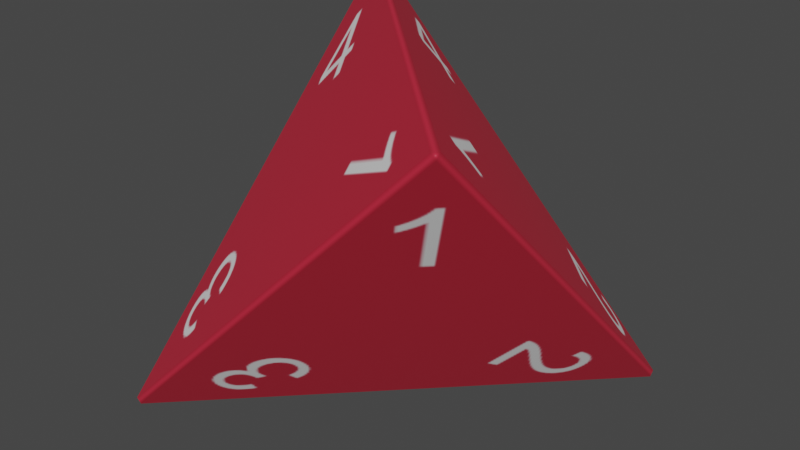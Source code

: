 # Source: d4.blend  (saved by Blender 2.93.21; exported with 4.5.12 LTS)
import bpy
from mathutils import Matrix  # noqa: F401  (used for matrix-valued properties, if any)

bpy.ops.wm.read_factory_settings(use_empty=True)
scene = bpy.context.scene
scene.name = 'Scene'

# ---- images (referenced by path relative to the original .blend; pixels are not part of the script)
import os
ASSET_DIR = os.environ.get("B2B_ASSET_DIR", "")  # directory of the original .blend (textures are referenced by path, not embedded)
HERE = os.path.dirname(os.path.abspath(__file__))  # packed textures are extracted next to this script under _unpacked/

def load_image(name, relpath, width, height, colorspace="sRGB"):
    """Load a texture the original file referenced (path relative to the .blend, or extracted next to this script)."""
    p = next((c for c in (os.path.join(HERE, relpath), os.path.join(ASSET_DIR, relpath)) if relpath and os.path.exists(c)), "")
    if p:
        img = bpy.data.images.load(p, check_existing=True)
        img.name = name
    else:  # same state as the original file: an image datablock whose file is absent (Cycles renders it pink)
        img = bpy.data.images.new(name, width, height)
        img.source = "FILE"
        img.filepath = "//" + (relpath or name)
    img.colorspace_settings.name = colorspace
    return img
img_image_0 = load_image('Image_0', '_unpacked/Image_0.74903466.png', 1024, 1024, 'sRGB')

# ---- materials (node trees are filled in below, after node groups)
mat_material_0 = bpy.data.materials.new('Material_0')
mat_material_0.surface_render_method = 'BLENDED'
mat_material_0.blend_method = 'BLEND'
mat_material_0.use_backface_culling = True
mat_material_0.use_transparent_shadow = False

# ---- material node trees
mat_material_0.use_nodes = True; mat_material_0.node_tree.nodes.clear()
_N = mat_material_0.node_tree.nodes; _L = mat_material_0.node_tree.links
n0 = _N.new('ShaderNodeBsdfPrincipled'); n0.name = 'Principled BSDF'; n0.location = (10, 300)
n0.distribution = 'GGX'
n0.subsurface_method = 'BURLEY'
n0.inputs[2].default_value = 0.6
n0.inputs[3].default_value = 1.45
n0.inputs[27].default_value = (0.0, 0.0, 0.0, 1.0)
n0.inputs[28].default_value = 1.0
n1 = _N.new('ShaderNodeOutputMaterial'); n1.name = 'Material Output'; n1.location = (320, 270)
n2 = _N.new('ShaderNodeMix'); n2.name = 'Mix'; n2.location = (-340, 210)
n2.label = 'Mix Vertex Color'
n2.data_type = 'RGBA'
n2.blend_type = 'MULTIPLY'
n2.inputs[0].default_value = 1.0
n3 = _N.new('ShaderNodeMath'); n3.name = 'Math'; n3.location = (-340, 10)
n3.label = 'Mix Vertex Alpha'
n3.operation = 'MULTIPLY'
n3.inputs[2].default_value = 0.0
n4 = _N.new('ShaderNodeVertexColor'); n4.name = 'Vertex Color'; n4.location = (-650, -30)
n4.layer_name = 'Col'
n5 = _N.new('ShaderNodeTexImage'); n5.name = 'Image Texture'; n5.location = (-920, 210)
n5.label = 'BASE COLOR'
n5.image = img_image_0
n5.extension = 'EXTEND'
_L.new(n0.outputs[0], n1.inputs[0])
_L.new(n2.outputs[2], n0.inputs[0])
_L.new(n3.outputs[0], n0.inputs[4])
_L.new(n4.outputs[0], n2.inputs[7])
_L.new(n4.outputs[1], n3.inputs[1])
_L.new(n5.outputs[0], n2.inputs[6])
_L.new(n5.outputs[1], n3.inputs[0])
n1.is_active_output = True

# ---- world
world_world = bpy.data.worlds.new('World'); scene.world = world_world
world_world.use_nodes = True; world_world.node_tree.nodes.clear()
_N = world_world.node_tree.nodes; _L = world_world.node_tree.links
n0 = _N.new('ShaderNodeOutputWorld'); n0.name = 'World Output'; n0.location = (300, 300)
n1 = _N.new('ShaderNodeBackground'); n1.name = 'Background'; n1.location = (10, 300)
n1.inputs[0].default_value = (0.05088, 0.05088, 0.05088, 1.0)
_L.new(n1.outputs[0], n0.inputs[0])
n0.is_active_output = True
world_world.color = (0.05088, 0.05088, 0.05088)
world_world.use_sun_shadow = False
world_world.sun_shadow_jitter_overblur = 0.0

# ---- meshes
me_mesh_0 = bpy.data.meshes.new('Mesh_0')
me_mesh_0.from_pydata([(-59.54, -57.91, -59.54), (59.54, -59.54, 57.9), (57.91, -59.54, 59.54), (-59.54, 57.9, 59.54), (-59.54, -59.54, -57.9), (59.54, -57.9, 59.54), (59.54, 57.91, -59.54), (59.54, 59.54, -57.9), (57.9, 59.54, -59.54), (-57.9, -59.54, -59.54), (-57.91, 59.54, 59.54), (-59.54, 59.54, 57.9)], [], [(2, 3, 4), (10, 5, 7), (11, 8, 0), (1, 9, 6), (6, 7, 5, 1), (11, 10, 7, 8), (0, 4, 3, 11), (9, 0, 8, 6), (10, 3, 2, 5), (3, 10, 11), (2, 1, 5), (4, 0, 9), (7, 6, 8), (1, 2, 4, 9)])
me_mesh_0.polygons.foreach_set('use_smooth', [True] * 14)
_uv = me_mesh_0.uv_layers.new(name='UVMap')
_uv.uv.foreach_set('vector', [0.125, 0.75, 0.002193, 0.5373, 0.2479, 0.5373, 0.2521, 0.5373, 0.4978, 0.5373, 0.3749, 0.7501, 0.7479, 0.7872, 0.6251, 0.9999, 0.5022, 0.7872, 0.6252, 0.75, 0.5024, 0.5372, 0.748, 0.5372, 0.1446, 0.878, 0.1427, 0.8769, 0.2033, 0.7719, 0.2052, 0.773, 0.0215, 0.879, 0.02151, 0.8769, 0.1427, 0.8769, 0.1427, 0.879, 0.2072, 0.7619, 0.2077, 0.7663, 0.01525, 0.8779, 0.01154, 0.8748, 0.2052, 0.983, 0.2033, 0.984, 0.1427, 0.879, 0.1446, 0.878, 0.01164, 0.8805, 0.01525, 0.8779, 0.2081, 0.9888, 0.2073, 0.9935, 0.01525, 0.8779, 0.01164, 0.8805, 0.01154, 0.8748, 0.2081, 0.9888, 0.2122, 0.9906, 0.2073, 0.9935, 0.2077, 0.7663, 0.2072, 0.7619, 0.2122, 0.7647, 0.1427, 0.8769, 0.1446, 0.878, 0.1427, 0.879, 0.2122, 0.9906, 0.2081, 0.9888, 0.2077, 0.7663, 0.2122, 0.7647])
_ca = me_mesh_0.color_attributes.new('Col', 'BYTE_COLOR', 'CORNER')
_ca.data.foreach_set('color', [1.0, 1.0, 1.0, 1.0, 1.0, 1.0, 1.0, 1.0, 1.0, 1.0, 1.0, 1.0, 1.0, 1.0, 1.0, 1.0, 1.0, 1.0, 1.0, 1.0, 1.0, 1.0, 1.0, 1.0, 1.0, 1.0, 1.0, 1.0, 1.0, 1.0, 1.0, 1.0, 1.0, 1.0, 1.0, 1.0, 1.0, 1.0, 1.0, 1.0, 1.0, 1.0, 1.0, 1.0, 1.0, 1.0, 1.0, 1.0, 1.0, 1.0, 1.0, 1.0, 1.0, 1.0, 1.0, 1.0, 1.0, 1.0, 1.0, 1.0, 1.0, 1.0, 1.0, 1.0, 1.0, 1.0, 1.0, 1.0, 1.0, 1.0, 1.0, 1.0, 1.0, 1.0, 1.0, 1.0, 1.0, 1.0, 1.0, 1.0, 1.0, 1.0, 1.0, 1.0, 1.0, 1.0, 1.0, 1.0, 1.0, 1.0, 1.0, 1.0, 1.0, 1.0, 1.0, 1.0, 1.0, 1.0, 1.0, 1.0, 1.0, 1.0, 1.0, 1.0, 1.0, 1.0, 1.0, 1.0, 1.0, 1.0, 1.0, 1.0, 1.0, 1.0, 1.0, 1.0, 1.0, 1.0, 1.0, 1.0, 1.0, 1.0, 1.0, 1.0, 1.0, 1.0, 1.0, 1.0, 1.0, 1.0, 1.0, 1.0, 1.0, 1.0, 1.0, 1.0, 1.0, 1.0, 1.0, 1.0, 1.0, 1.0, 1.0, 1.0, 1.0, 1.0, 1.0, 1.0, 1.0, 1.0, 1.0, 1.0, 1.0, 1.0, 1.0, 1.0, 1.0, 1.0, 1.0, 1.0, 1.0, 1.0, 1.0, 1.0, 1.0, 1.0, 1.0, 1.0, 1.0, 1.0, 1.0, 1.0, 1.0, 1.0, 1.0, 1.0, 1.0, 1.0, 1.0, 1.0, 1.0, 1.0, 1.0, 1.0, 1.0, 1.0, 1.0, 1.0, 1.0, 1.0, 1.0, 1.0])
me_mesh_0.materials.append(mat_material_0)
me_mesh_0.use_remesh_fix_poles = True
me_mesh_0.use_remesh_preserve_attributes = False
me_mesh_0.update()
me_mesh_0.normals_split_custom_set([tuple(v) for v in zip(*[iter([2.702e-06, -0.7071, 0.7071, -0.7071, -2.568e-06, 0.7071, -0.7071, -0.7071, 1.491e-06, -1.922e-06, 0.7071, 0.7071, 0.7071, 2.568e-06, 0.7071, 0.7071, 0.7071, 1.491e-06, -0.7071, 0.7071, 1.355e-06, -1.568e-06, 0.7071, -0.7071, -0.7071, -2.401e-06, -0.7071, 0.7071, -0.7071, 1.036e-06, 1.95e-06, -0.7071, -0.7071, 0.7071, 2.401e-06, -0.7071, 0.7071, 2.401e-06, -0.7071, 0.7071, 0.7071, 1.491e-06, 0.7071, 2.568e-06, 0.7071, 0.7071, -0.7071, 1.036e-06, -0.7071, 0.7071, 1.355e-06, -1.922e-06, 0.7071, 0.7071, 0.7071, 0.7071, 1.491e-06, -1.568e-06, 0.7071, -0.7071, -0.7071, -2.401e-06, -0.7071, -0.7071, -0.7071, 1.491e-06, -0.7071, -2.568e-06, 0.7071, -0.7071, 0.7071, 1.355e-06, 1.95e-06, -0.7071, -0.7071, -0.7071, -2.401e-06, -0.7071, -1.568e-06, 0.7071, -0.7071, 0.7071, 2.401e-06, -0.7071, -1.922e-06, 0.7071, 0.7071, -0.7071, -2.568e-06, 0.7071, 2.702e-06, -0.7071, 0.7071, 0.7071, 2.568e-06, 0.7071, -0.7071, -2.568e-06, 0.7071, -1.922e-06, 0.7071, 0.7071, -0.7071, 0.7071, 1.355e-06, 2.702e-06, -0.7071, 0.7071, 0.7071, -0.7071, 1.036e-06, 0.7071, 2.568e-06, 0.7071, -0.7071, -0.7071, 1.491e-06, -0.7071, -2.401e-06, -0.7071, 1.95e-06, -0.7071, -0.7071, 0.7071, 0.7071, 1.491e-06, 0.7071, 2.401e-06, -0.7071, -1.568e-06, 0.7071, -0.7071, 0.7071, -0.7071, 1.036e-06, 2.702e-06, -0.7071, 0.7071, -0.7071, -0.7071, 1.491e-06, 1.95e-06, -0.7071, -0.7071])] * 3)])

# ---- objects
ob_mesh_0 = bpy.data.objects.new('Mesh_0', me_mesh_0)

# ---- transforms, parenting, visibility, modifiers, constraints
ob_mesh_0.location = (0.0, 0.0, 0.0)
ob_mesh_0.rotation_mode = 'QUATERNION'
ob_mesh_0.rotation_quaternion = (1.0, 0.0, 0.0, 0.0)
_m = ob_mesh_0.modifiers.new('WeightedNormal', 'WEIGHTED_NORMAL')
_m = ob_mesh_0.modifiers.new('Triangulate', 'TRIANGULATE')
_m.keep_custom_normals = True

# ---- collection membership
scene.collection.objects.link(ob_mesh_0)

# ---- scene / render settings (as saved in the file)
scene.frame_start = 1; scene.frame_end = 250; scene.frame_set(134)
scene.render.engine = 'BLENDER_EEVEE_NEXT'
scene.render.use_motion_blur = True
scene.render.use_high_quality_normals = True
scene.cycles.samples = 128
scene.cycles.sampling_pattern = 'TABULATED_SOBOL'
scene.cycles.use_light_tree = False
scene.eevee.use_volumetric_shadows = True
scene.eevee.use_gtao = True
scene.eevee.use_raytracing = True
scene.view_settings.view_transform = 'Filmic'
bpy.context.view_layer.update()

# ---- added for rendering (the .blend has no active camera and no usable light): camera, sun
cam_auto = bpy.data.cameras.new('AutoCamera')
cam_auto.lens = 50.0
cam_auto.sensor_width = 36.0
cam_auto.clip_end = 3348.84
ob_auto_camera = bpy.data.objects.new('AutoCamera', cam_auto)
scene.collection.objects.link(ob_auto_camera)
ob_auto_camera.location = (190.818, -228.982, 152.654)
ob_auto_camera.rotation_euler = (1.09748, -7.21219e-08, 0.694738)
scene.camera = ob_auto_camera
light_auto_sun = bpy.data.lights.new('AutoSun', 'SUN')
light_auto_sun.energy = 3.0
light_auto_sun.angle = 0.0523599
ob_auto_sun = bpy.data.objects.new('AutoSun', light_auto_sun)
scene.collection.objects.link(ob_auto_sun)
ob_auto_sun.rotation_euler = (0.872665, 0.174533, 0.523599)
bpy.context.view_layer.update()
